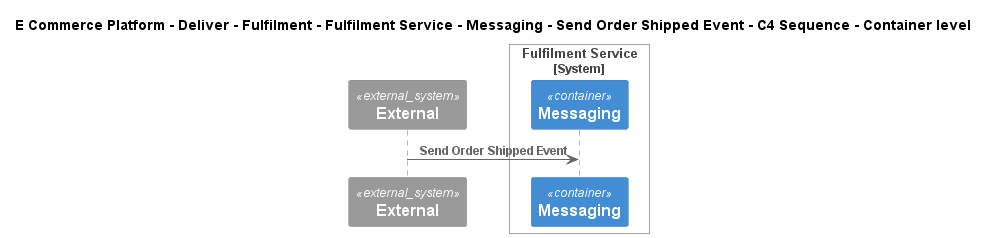

The diagram above was rendered by PlantUML. Its source (embedded in the PNG):
@startuml
!include ..\..\..\..\..\..\..\..\..\.c4s\C4_Sequence.puml
SHOW_FOOT_BOXES()

title E Commerce Platform - Deliver - Fulfilment - Fulfilment Service - Messaging - Send Order Shipped Event - C4 Sequence - Container level

System_Ext(C4InterFlow.SoftwareSystems.ExternalSystem, "External", "")

System_Boundary(ECommercePlatform.Deliver.Fulfilment.SoftwareSystems.FulfilmentService, "Fulfilment Service")
    ContainerQueue(ECommercePlatform.Deliver.Fulfilment.SoftwareSystems.FulfilmentService.Containers.Messaging, "Messaging", "", "")
Boundary_End()

Rel(C4InterFlow.SoftwareSystems.ExternalSystem, ECommercePlatform.Deliver.Fulfilment.SoftwareSystems.FulfilmentService.Containers.Messaging, "Send Order Shipped Event")


@enduml